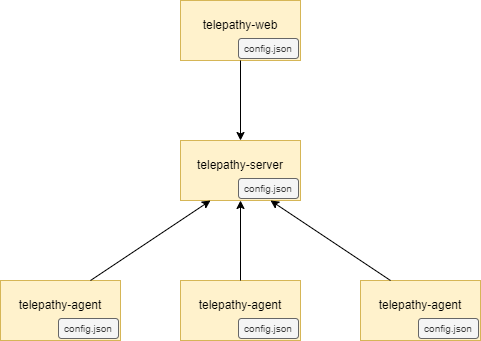

The diagram above was exported from draw.io. Its source (the exported page's mxGraphModel, read from the mxfile embedded in the PNG):
<mxGraphModel dx="1024" dy="592" grid="1" gridSize="10" guides="1" tooltips="1" connect="1" arrows="1" fold="1" page="1" pageScale="1" pageWidth="850" pageHeight="1100" math="0" shadow="0">
  <root>
    <mxCell id="0" />
    <mxCell id="1" parent="0" />
    <mxCell id="ORW5NvQN5VS5WDT7m-VF-1" value="telepathy-server" style="rounded=0;whiteSpace=wrap;html=1;fillColor=#fff2cc;strokeColor=#d6b656;spacingBottom=12;" parent="1" vertex="1">
      <mxGeometry x="320" y="300" width="120" height="60" as="geometry" />
    </mxCell>
    <mxCell id="ORW5NvQN5VS5WDT7m-VF-2" value="telepathy-agent" style="rounded=0;whiteSpace=wrap;html=1;fillColor=#fff2cc;strokeColor=#d6b656;spacingBottom=12;" parent="1" vertex="1">
      <mxGeometry x="140" y="440" width="120" height="60" as="geometry" />
    </mxCell>
    <mxCell id="ORW5NvQN5VS5WDT7m-VF-3" value="telepathy-agent" style="rounded=0;whiteSpace=wrap;html=1;fillColor=#fff2cc;strokeColor=#d6b656;spacingBottom=12;" parent="1" vertex="1">
      <mxGeometry x="320" y="440" width="120" height="60" as="geometry" />
    </mxCell>
    <mxCell id="ORW5NvQN5VS5WDT7m-VF-4" value="telepathy-agent" style="rounded=0;whiteSpace=wrap;html=1;fillColor=#fff2cc;strokeColor=#d6b656;spacingBottom=12;" parent="1" vertex="1">
      <mxGeometry x="500" y="440" width="120" height="60" as="geometry" />
    </mxCell>
    <mxCell id="ORW5NvQN5VS5WDT7m-VF-5" value="telepathy-web" style="rounded=0;whiteSpace=wrap;html=1;fillColor=#fff2cc;strokeColor=#d6b656;spacingBottom=12;" parent="1" vertex="1">
      <mxGeometry x="320" y="160" width="120" height="60" as="geometry" />
    </mxCell>
    <mxCell id="ORW5NvQN5VS5WDT7m-VF-6" value="" style="endArrow=classic;html=1;exitX=0.5;exitY=1;exitDx=0;exitDy=0;entryX=0.5;entryY=0;entryDx=0;entryDy=0;" parent="1" source="ORW5NvQN5VS5WDT7m-VF-5" target="ORW5NvQN5VS5WDT7m-VF-1" edge="1">
      <mxGeometry width="50" height="50" relative="1" as="geometry">
        <mxPoint x="400" y="330" as="sourcePoint" />
        <mxPoint x="450" y="280" as="targetPoint" />
      </mxGeometry>
    </mxCell>
    <mxCell id="ORW5NvQN5VS5WDT7m-VF-7" value="" style="endArrow=classic;html=1;exitX=0.75;exitY=0;exitDx=0;exitDy=0;entryX=0.25;entryY=1;entryDx=0;entryDy=0;" parent="1" source="ORW5NvQN5VS5WDT7m-VF-2" target="ORW5NvQN5VS5WDT7m-VF-1" edge="1">
      <mxGeometry width="50" height="50" relative="1" as="geometry">
        <mxPoint x="390" y="230" as="sourcePoint" />
        <mxPoint x="390" y="310" as="targetPoint" />
      </mxGeometry>
    </mxCell>
    <mxCell id="ORW5NvQN5VS5WDT7m-VF-8" value="" style="endArrow=classic;html=1;exitX=0.5;exitY=0;exitDx=0;exitDy=0;entryX=0.5;entryY=1;entryDx=0;entryDy=0;" parent="1" source="ORW5NvQN5VS5WDT7m-VF-3" target="ORW5NvQN5VS5WDT7m-VF-1" edge="1">
      <mxGeometry width="50" height="50" relative="1" as="geometry">
        <mxPoint x="240" y="450" as="sourcePoint" />
        <mxPoint x="360" y="370" as="targetPoint" />
      </mxGeometry>
    </mxCell>
    <mxCell id="ORW5NvQN5VS5WDT7m-VF-9" value="" style="endArrow=classic;html=1;exitX=0.25;exitY=0;exitDx=0;exitDy=0;entryX=0.75;entryY=1;entryDx=0;entryDy=0;" parent="1" source="ORW5NvQN5VS5WDT7m-VF-4" target="ORW5NvQN5VS5WDT7m-VF-1" edge="1">
      <mxGeometry width="50" height="50" relative="1" as="geometry">
        <mxPoint x="250" y="460" as="sourcePoint" />
        <mxPoint x="370" y="380" as="targetPoint" />
      </mxGeometry>
    </mxCell>
    <mxCell id="LWWXhCCWlPHQA2b6GaiO-3" value="config.json" style="rounded=1;whiteSpace=wrap;html=1;fillColor=#f5f5f5;strokeColor=#666666;fontColor=#333333;fontSize=10;" vertex="1" parent="1">
      <mxGeometry x="198" y="478" width="60" height="20" as="geometry" />
    </mxCell>
    <mxCell id="LWWXhCCWlPHQA2b6GaiO-4" value="config.json" style="rounded=1;whiteSpace=wrap;html=1;fillColor=#f5f5f5;strokeColor=#666666;fontColor=#333333;fontSize=10;" vertex="1" parent="1">
      <mxGeometry x="378" y="478" width="60" height="20" as="geometry" />
    </mxCell>
    <mxCell id="LWWXhCCWlPHQA2b6GaiO-5" value="config.json" style="rounded=1;whiteSpace=wrap;html=1;fillColor=#f5f5f5;strokeColor=#666666;fontColor=#333333;fontSize=10;" vertex="1" parent="1">
      <mxGeometry x="558" y="478" width="60" height="20" as="geometry" />
    </mxCell>
    <mxCell id="LWWXhCCWlPHQA2b6GaiO-6" value="config.json" style="rounded=1;whiteSpace=wrap;html=1;fillColor=#f5f5f5;strokeColor=#666666;fontColor=#333333;fontSize=10;" vertex="1" parent="1">
      <mxGeometry x="378" y="338" width="60" height="20" as="geometry" />
    </mxCell>
    <mxCell id="LWWXhCCWlPHQA2b6GaiO-7" value="config.json" style="rounded=1;whiteSpace=wrap;html=1;fillColor=#f5f5f5;strokeColor=#666666;fontColor=#333333;fontSize=10;" vertex="1" parent="1">
      <mxGeometry x="378" y="198" width="60" height="20" as="geometry" />
    </mxCell>
  </root>
</mxGraphModel>